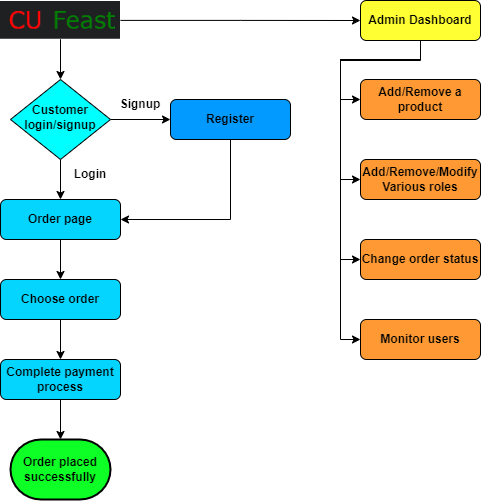

The diagram above was exported from draw.io. Its source (the exported page's mxGraphModel, read from the mxfile embedded in the PNG):
<mxGraphModel dx="1290" dy="621" grid="1" gridSize="10" guides="1" tooltips="1" connect="1" arrows="1" fold="1" page="1" pageScale="1" pageWidth="827" pageHeight="1169" math="0" shadow="0">
  <root>
    <mxCell id="WIyWlLk6GJQsqaUBKTNV-0" />
    <mxCell id="WIyWlLk6GJQsqaUBKTNV-1" parent="WIyWlLk6GJQsqaUBKTNV-0" />
    <mxCell id="rHsnho059VwUfk5DTd2q-5" value="" style="edgeStyle=orthogonalEdgeStyle;rounded=0;orthogonalLoop=1;jettySize=auto;html=1;" edge="1" parent="WIyWlLk6GJQsqaUBKTNV-1" source="WIyWlLk6GJQsqaUBKTNV-6" target="rHsnho059VwUfk5DTd2q-4">
      <mxGeometry relative="1" as="geometry" />
    </mxCell>
    <mxCell id="rHsnho059VwUfk5DTd2q-34" value="" style="edgeStyle=orthogonalEdgeStyle;rounded=0;orthogonalLoop=1;jettySize=auto;html=1;" edge="1" parent="WIyWlLk6GJQsqaUBKTNV-1" source="WIyWlLk6GJQsqaUBKTNV-6" target="WIyWlLk6GJQsqaUBKTNV-7">
      <mxGeometry relative="1" as="geometry" />
    </mxCell>
    <mxCell id="WIyWlLk6GJQsqaUBKTNV-6" value="Customer login/signup" style="rhombus;whiteSpace=wrap;html=1;shadow=0;fontFamily=Helvetica;fontSize=12;align=center;strokeWidth=1;spacing=6;spacingTop=-4;fillColor=#00FFFF;fontStyle=1" parent="WIyWlLk6GJQsqaUBKTNV-1" vertex="1">
      <mxGeometry x="50" y="80" width="100" height="80" as="geometry" />
    </mxCell>
    <mxCell id="rHsnho059VwUfk5DTd2q-18" value="" style="edgeStyle=orthogonalEdgeStyle;rounded=0;orthogonalLoop=1;jettySize=auto;html=1;" edge="1" parent="WIyWlLk6GJQsqaUBKTNV-1" source="WIyWlLk6GJQsqaUBKTNV-7" target="rHsnho059VwUfk5DTd2q-7">
      <mxGeometry relative="1" as="geometry" />
    </mxCell>
    <mxCell id="WIyWlLk6GJQsqaUBKTNV-7" value="Order page" style="rounded=1;whiteSpace=wrap;html=1;fontSize=12;glass=0;strokeWidth=1;shadow=0;fillColor=#03D5FF;fontStyle=1" parent="WIyWlLk6GJQsqaUBKTNV-1" vertex="1">
      <mxGeometry x="40" y="200" width="120" height="40" as="geometry" />
    </mxCell>
    <mxCell id="rHsnho059VwUfk5DTd2q-3" value="" style="edgeStyle=orthogonalEdgeStyle;rounded=0;orthogonalLoop=1;jettySize=auto;html=1;" edge="1" parent="WIyWlLk6GJQsqaUBKTNV-1" source="rHsnho059VwUfk5DTd2q-0" target="WIyWlLk6GJQsqaUBKTNV-6">
      <mxGeometry relative="1" as="geometry" />
    </mxCell>
    <mxCell id="rHsnho059VwUfk5DTd2q-24" style="edgeStyle=orthogonalEdgeStyle;rounded=0;orthogonalLoop=1;jettySize=auto;html=1;" edge="1" parent="WIyWlLk6GJQsqaUBKTNV-1" source="rHsnho059VwUfk5DTd2q-0" target="rHsnho059VwUfk5DTd2q-2">
      <mxGeometry relative="1" as="geometry" />
    </mxCell>
    <mxCell id="rHsnho059VwUfk5DTd2q-0" value="" style="shape=image;verticalLabelPosition=bottom;labelBackgroundColor=default;verticalAlign=top;aspect=fixed;imageAspect=0;image=data:image/png,(base64 omitted: 3248 chars);" vertex="1" parent="WIyWlLk6GJQsqaUBKTNV-1">
      <mxGeometry x="40" y="2" width="120" height="37.76" as="geometry" />
    </mxCell>
    <mxCell id="rHsnho059VwUfk5DTd2q-30" style="edgeStyle=orthogonalEdgeStyle;rounded=0;orthogonalLoop=1;jettySize=auto;html=1;entryX=0;entryY=0.5;entryDx=0;entryDy=0;" edge="1" parent="WIyWlLk6GJQsqaUBKTNV-1" source="rHsnho059VwUfk5DTd2q-2" target="rHsnho059VwUfk5DTd2q-25">
      <mxGeometry relative="1" as="geometry" />
    </mxCell>
    <mxCell id="rHsnho059VwUfk5DTd2q-31" style="edgeStyle=orthogonalEdgeStyle;rounded=0;orthogonalLoop=1;jettySize=auto;html=1;entryX=0;entryY=0.5;entryDx=0;entryDy=0;" edge="1" parent="WIyWlLk6GJQsqaUBKTNV-1" source="rHsnho059VwUfk5DTd2q-2" target="rHsnho059VwUfk5DTd2q-26">
      <mxGeometry relative="1" as="geometry">
        <Array as="points">
          <mxPoint x="460" y="60" />
          <mxPoint x="380" y="60" />
          <mxPoint x="380" y="180" />
        </Array>
      </mxGeometry>
    </mxCell>
    <mxCell id="rHsnho059VwUfk5DTd2q-32" style="edgeStyle=orthogonalEdgeStyle;rounded=0;orthogonalLoop=1;jettySize=auto;html=1;entryX=0;entryY=0.5;entryDx=0;entryDy=0;" edge="1" parent="WIyWlLk6GJQsqaUBKTNV-1" source="rHsnho059VwUfk5DTd2q-2" target="rHsnho059VwUfk5DTd2q-27">
      <mxGeometry relative="1" as="geometry">
        <Array as="points">
          <mxPoint x="460" y="60" />
          <mxPoint x="380" y="60" />
          <mxPoint x="380" y="260" />
        </Array>
      </mxGeometry>
    </mxCell>
    <mxCell id="rHsnho059VwUfk5DTd2q-33" style="edgeStyle=orthogonalEdgeStyle;rounded=0;orthogonalLoop=1;jettySize=auto;html=1;entryX=0;entryY=0.5;entryDx=0;entryDy=0;" edge="1" parent="WIyWlLk6GJQsqaUBKTNV-1" source="rHsnho059VwUfk5DTd2q-2" target="rHsnho059VwUfk5DTd2q-28">
      <mxGeometry relative="1" as="geometry">
        <Array as="points">
          <mxPoint x="460" y="60" />
          <mxPoint x="380" y="60" />
          <mxPoint x="380" y="340" />
        </Array>
      </mxGeometry>
    </mxCell>
    <mxCell id="rHsnho059VwUfk5DTd2q-2" value="Admin Dashboard" style="rounded=1;whiteSpace=wrap;html=1;fontSize=12;glass=0;strokeWidth=1;shadow=0;fillColor=#FFFF33;fontStyle=1" vertex="1" parent="WIyWlLk6GJQsqaUBKTNV-1">
      <mxGeometry x="400" y="1" width="120" height="40" as="geometry" />
    </mxCell>
    <mxCell id="rHsnho059VwUfk5DTd2q-20" style="edgeStyle=orthogonalEdgeStyle;rounded=0;orthogonalLoop=1;jettySize=auto;html=1;exitX=0.5;exitY=1;exitDx=0;exitDy=0;entryX=1;entryY=0.5;entryDx=0;entryDy=0;" edge="1" parent="WIyWlLk6GJQsqaUBKTNV-1" source="rHsnho059VwUfk5DTd2q-4" target="WIyWlLk6GJQsqaUBKTNV-7">
      <mxGeometry relative="1" as="geometry" />
    </mxCell>
    <mxCell id="rHsnho059VwUfk5DTd2q-4" value="Register" style="rounded=1;whiteSpace=wrap;html=1;fontSize=12;glass=0;strokeWidth=1;shadow=0;fillColor=#039AFF;fontStyle=1" vertex="1" parent="WIyWlLk6GJQsqaUBKTNV-1">
      <mxGeometry x="210" y="100" width="120" height="40" as="geometry" />
    </mxCell>
    <mxCell id="rHsnho059VwUfk5DTd2q-6" value="Signup" style="text;strokeColor=none;align=center;fillColor=none;html=1;verticalAlign=middle;whiteSpace=wrap;rounded=0;fontStyle=1" vertex="1" parent="WIyWlLk6GJQsqaUBKTNV-1">
      <mxGeometry x="150" y="90" width="60" height="30" as="geometry" />
    </mxCell>
    <mxCell id="rHsnho059VwUfk5DTd2q-21" value="" style="edgeStyle=orthogonalEdgeStyle;rounded=0;orthogonalLoop=1;jettySize=auto;html=1;" edge="1" parent="WIyWlLk6GJQsqaUBKTNV-1" source="rHsnho059VwUfk5DTd2q-7" target="rHsnho059VwUfk5DTd2q-8">
      <mxGeometry relative="1" as="geometry" />
    </mxCell>
    <mxCell id="rHsnho059VwUfk5DTd2q-7" value="Choose order" style="rounded=1;whiteSpace=wrap;html=1;fontSize=12;glass=0;strokeWidth=1;shadow=0;fillColor=#03D5FF;fontStyle=1" vertex="1" parent="WIyWlLk6GJQsqaUBKTNV-1">
      <mxGeometry x="40" y="280" width="120" height="40" as="geometry" />
    </mxCell>
    <mxCell id="rHsnho059VwUfk5DTd2q-22" value="" style="edgeStyle=orthogonalEdgeStyle;rounded=0;orthogonalLoop=1;jettySize=auto;html=1;" edge="1" parent="WIyWlLk6GJQsqaUBKTNV-1" source="rHsnho059VwUfk5DTd2q-8" target="rHsnho059VwUfk5DTd2q-13">
      <mxGeometry relative="1" as="geometry" />
    </mxCell>
    <mxCell id="rHsnho059VwUfk5DTd2q-8" value="Complete payment process" style="rounded=1;whiteSpace=wrap;html=1;fontSize=12;glass=0;strokeWidth=1;shadow=0;fillColor=#03D5FF;fontStyle=1" vertex="1" parent="WIyWlLk6GJQsqaUBKTNV-1">
      <mxGeometry x="40" y="360" width="120" height="40" as="geometry" />
    </mxCell>
    <mxCell id="rHsnho059VwUfk5DTd2q-13" value="Order placed successfully" style="strokeWidth=2;html=1;shape=mxgraph.flowchart.terminator;whiteSpace=wrap;fillColor=#0DFF25;fontStyle=1" vertex="1" parent="WIyWlLk6GJQsqaUBKTNV-1">
      <mxGeometry x="50" y="440" width="100" height="60" as="geometry" />
    </mxCell>
    <mxCell id="rHsnho059VwUfk5DTd2q-25" value="Add/Remove a product" style="rounded=1;whiteSpace=wrap;html=1;fontSize=12;glass=0;strokeWidth=1;shadow=0;fillColor=#FF9933;fontStyle=1" vertex="1" parent="WIyWlLk6GJQsqaUBKTNV-1">
      <mxGeometry x="400" y="80" width="120" height="40" as="geometry" />
    </mxCell>
    <mxCell id="rHsnho059VwUfk5DTd2q-26" value="Add/Remove/Modify Various roles" style="rounded=1;whiteSpace=wrap;html=1;fontSize=12;glass=0;strokeWidth=1;shadow=0;fillColor=#FF9933;fontStyle=1" vertex="1" parent="WIyWlLk6GJQsqaUBKTNV-1">
      <mxGeometry x="400" y="160" width="120" height="40" as="geometry" />
    </mxCell>
    <mxCell id="rHsnho059VwUfk5DTd2q-27" value="Change order status" style="rounded=1;whiteSpace=wrap;html=1;fontSize=12;glass=0;strokeWidth=1;shadow=0;fillColor=#FF9933;fontStyle=1" vertex="1" parent="WIyWlLk6GJQsqaUBKTNV-1">
      <mxGeometry x="400" y="240" width="120" height="40" as="geometry" />
    </mxCell>
    <mxCell id="rHsnho059VwUfk5DTd2q-28" value="Monitor users" style="rounded=1;whiteSpace=wrap;html=1;fontSize=12;glass=0;strokeWidth=1;shadow=0;fillColor=#FF9933;fontStyle=1" vertex="1" parent="WIyWlLk6GJQsqaUBKTNV-1">
      <mxGeometry x="400" y="320" width="120" height="40" as="geometry" />
    </mxCell>
    <mxCell id="rHsnho059VwUfk5DTd2q-35" value="&lt;b&gt;Login&lt;/b&gt;" style="text;strokeColor=none;align=center;fillColor=none;html=1;verticalAlign=middle;whiteSpace=wrap;rounded=0;" vertex="1" parent="WIyWlLk6GJQsqaUBKTNV-1">
      <mxGeometry x="100" y="160" width="60" height="30" as="geometry" />
    </mxCell>
  </root>
</mxGraphModel>